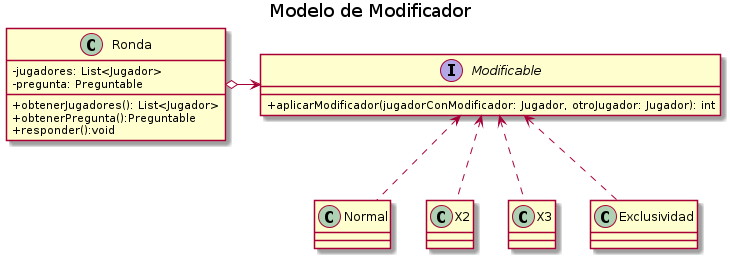

The diagram above was rendered by PlantUML. Its source (embedded in the PNG):
@startuml
title Modelo de Modificador
skinparam classAttributeIconSize 0


class Ronda{
    - jugadores: List<Jugador>
    - pregunta: Preguntable

    + obtenerJugadores(): List<Jugador>
    + obtenerPregunta():Preguntable
    + responder():void
}

interface Modificable{
    + aplicarModificador(jugadorConModificador: Jugador, otroJugador: Jugador): int
}

class Normal{
}

class X2{
}

class X3{
}

class Exclusividad{
}


Ronda o-> Modificable

Modificable <.up. Normal
Modificable <.up. X2
Modificable <.up. X3
Modificable <.up. Exclusividad

@enduml